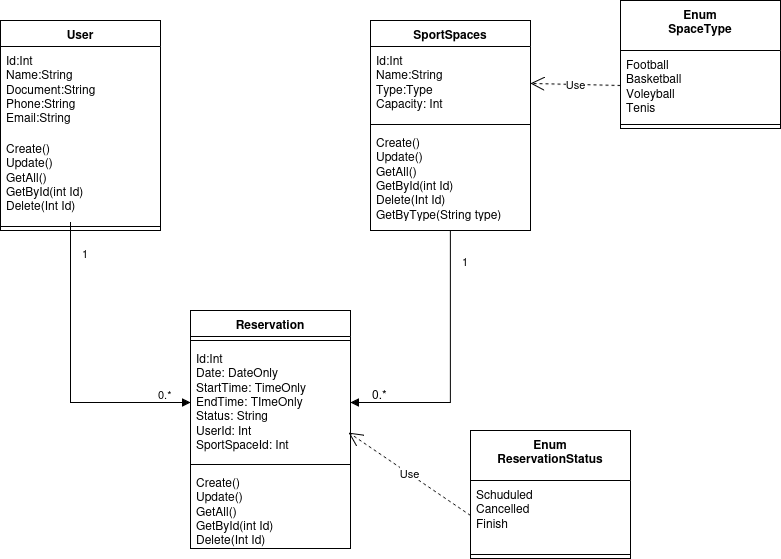

The diagram above was exported from draw.io. Its source (the exported page's mxGraphModel, read from the mxfile embedded in the PNG):
<mxGraphModel dx="1294" dy="795" grid="1" gridSize="10" guides="1" tooltips="1" connect="1" arrows="1" fold="1" page="1" pageScale="1" pageWidth="827" pageHeight="1169" math="0" shadow="0">
  <root>
    <mxCell id="0" />
    <mxCell id="1" parent="0" />
    <mxCell id="HGD5xZdmyiyUqr-g8-4G-1" parent="1" style="swimlane;fontStyle=1;align=center;verticalAlign=top;childLayout=stackLayout;horizontal=1;startSize=26;horizontalStack=0;resizeParent=1;resizeParentMax=0;resizeLast=0;collapsible=1;marginBottom=0;whiteSpace=wrap;html=1;" value="User" vertex="1">
      <mxGeometry height="210" width="160" x="90" y="120" as="geometry" />
    </mxCell>
    <mxCell id="HGD5xZdmyiyUqr-g8-4G-2" parent="HGD5xZdmyiyUqr-g8-4G-1" style="text;strokeColor=none;fillColor=none;align=left;verticalAlign=top;spacingLeft=4;spacingRight=4;overflow=hidden;rotatable=0;points=[[0,0.5],[1,0.5]];portConstraint=eastwest;whiteSpace=wrap;html=1;" value="&lt;div&gt;Id:Int&lt;/div&gt;&lt;div&gt;Name:String&lt;/div&gt;&lt;div&gt;Document:String&lt;/div&gt;&lt;div&gt;Phone:String&lt;/div&gt;&lt;div&gt;Email:String&lt;/div&gt;&lt;div&gt;&lt;br&gt;&lt;/div&gt;" vertex="1">
      <mxGeometry height="88" width="160" y="26" as="geometry" />
    </mxCell>
    <mxCell id="HGD5xZdmyiyUqr-g8-4G-4" parent="HGD5xZdmyiyUqr-g8-4G-1" style="text;strokeColor=none;fillColor=none;align=left;verticalAlign=top;spacingLeft=4;spacingRight=4;overflow=hidden;rotatable=0;points=[[0,0.5],[1,0.5]];portConstraint=eastwest;whiteSpace=wrap;html=1;" value="&lt;div&gt;Create()&lt;/div&gt;&lt;div&gt;Update()&lt;/div&gt;&lt;div&gt;GetAll()&lt;/div&gt;&lt;div&gt;GetById(int Id)&lt;/div&gt;&lt;div&gt;Delete(Int Id)&lt;/div&gt;" vertex="1">
      <mxGeometry height="88" width="160" y="114" as="geometry" />
    </mxCell>
    <mxCell id="HGD5xZdmyiyUqr-g8-4G-3" parent="HGD5xZdmyiyUqr-g8-4G-1" style="line;strokeWidth=1;fillColor=none;align=left;verticalAlign=middle;spacingTop=-1;spacingLeft=3;spacingRight=3;rotatable=0;labelPosition=right;points=[];portConstraint=eastwest;strokeColor=inherit;" value="" vertex="1">
      <mxGeometry height="8" width="160" y="202" as="geometry" />
    </mxCell>
    <mxCell id="HGD5xZdmyiyUqr-g8-4G-5" parent="1" style="swimlane;fontStyle=1;align=center;verticalAlign=top;childLayout=stackLayout;horizontal=1;startSize=26;horizontalStack=0;resizeParent=1;resizeParentMax=0;resizeLast=0;collapsible=1;marginBottom=0;whiteSpace=wrap;html=1;" value="SportSpaces" vertex="1">
      <mxGeometry height="210" width="160" x="460" y="120" as="geometry" />
    </mxCell>
    <mxCell id="HGD5xZdmyiyUqr-g8-4G-6" parent="HGD5xZdmyiyUqr-g8-4G-5" style="text;strokeColor=none;fillColor=none;align=left;verticalAlign=top;spacingLeft=4;spacingRight=4;overflow=hidden;rotatable=0;points=[[0,0.5],[1,0.5]];portConstraint=eastwest;whiteSpace=wrap;html=1;" value="&lt;div&gt;Id:Int&lt;/div&gt;&lt;div&gt;Name:String&lt;/div&gt;&lt;div&gt;Type:Type&lt;/div&gt;&lt;div&gt;Capacity: Int&lt;/div&gt;" vertex="1">
      <mxGeometry height="74" width="160" y="26" as="geometry" />
    </mxCell>
    <mxCell id="HGD5xZdmyiyUqr-g8-4G-7" parent="HGD5xZdmyiyUqr-g8-4G-5" style="line;strokeWidth=1;fillColor=none;align=left;verticalAlign=middle;spacingTop=-1;spacingLeft=3;spacingRight=3;rotatable=0;labelPosition=right;points=[];portConstraint=eastwest;strokeColor=inherit;" value="" vertex="1">
      <mxGeometry height="8" width="160" y="100" as="geometry" />
    </mxCell>
    <mxCell id="HGD5xZdmyiyUqr-g8-4G-8" parent="HGD5xZdmyiyUqr-g8-4G-5" style="text;strokeColor=none;fillColor=none;align=left;verticalAlign=top;spacingLeft=4;spacingRight=4;overflow=hidden;rotatable=0;points=[[0,0.5],[1,0.5]];portConstraint=eastwest;whiteSpace=wrap;html=1;" value="&lt;div&gt;Create()&lt;/div&gt;&lt;div&gt;Update()&lt;/div&gt;&lt;div&gt;GetAll()&lt;/div&gt;&lt;div&gt;GetById(int Id)&lt;/div&gt;&lt;div&gt;Delete(Int Id)&lt;/div&gt;&lt;div&gt;GetByType(String type)&lt;/div&gt;" vertex="1">
      <mxGeometry height="102" width="160" y="108" as="geometry" />
    </mxCell>
    <mxCell id="HGD5xZdmyiyUqr-g8-4G-9" parent="1" style="swimlane;fontStyle=1;align=center;verticalAlign=top;childLayout=stackLayout;horizontal=1;startSize=26;horizontalStack=0;resizeParent=1;resizeParentMax=0;resizeLast=0;collapsible=1;marginBottom=0;whiteSpace=wrap;html=1;" value="Reservation" vertex="1">
      <mxGeometry height="238" width="160" x="280" y="410" as="geometry" />
    </mxCell>
    <mxCell id="HGD5xZdmyiyUqr-g8-4G-11" parent="HGD5xZdmyiyUqr-g8-4G-9" style="line;strokeWidth=1;fillColor=none;align=left;verticalAlign=middle;spacingTop=-1;spacingLeft=3;spacingRight=3;rotatable=0;labelPosition=right;points=[];portConstraint=eastwest;strokeColor=inherit;" value="" vertex="1">
      <mxGeometry height="8" width="160" y="26" as="geometry" />
    </mxCell>
    <mxCell id="HGD5xZdmyiyUqr-g8-4G-10" parent="HGD5xZdmyiyUqr-g8-4G-9" style="text;strokeColor=none;fillColor=none;align=left;verticalAlign=top;spacingLeft=4;spacingRight=4;overflow=hidden;rotatable=0;points=[[0,0.5],[1,0.5]];portConstraint=eastwest;whiteSpace=wrap;html=1;" value="&lt;div&gt;Id:Int&lt;/div&gt;&lt;div&gt;Date: DateOnly&lt;/div&gt;&lt;div&gt;StartTime: TimeOnly&lt;/div&gt;&lt;div&gt;EndTime: TImeOnly&lt;/div&gt;&lt;div&gt;Status: String&lt;/div&gt;&lt;div&gt;UserId: Int&lt;/div&gt;&lt;div&gt;SportSpaceId: Int&amp;nbsp;&lt;/div&gt;" vertex="1">
      <mxGeometry height="116" width="160" y="34" as="geometry" />
    </mxCell>
    <mxCell id="HGD5xZdmyiyUqr-g8-4G-19" parent="HGD5xZdmyiyUqr-g8-4G-9" style="line;strokeWidth=1;fillColor=none;align=left;verticalAlign=middle;spacingTop=-1;spacingLeft=3;spacingRight=3;rotatable=0;labelPosition=right;points=[];portConstraint=eastwest;strokeColor=inherit;" value="" vertex="1">
      <mxGeometry height="8" width="160" y="150" as="geometry" />
    </mxCell>
    <mxCell id="HGD5xZdmyiyUqr-g8-4G-12" parent="HGD5xZdmyiyUqr-g8-4G-9" style="text;strokeColor=none;fillColor=none;align=left;verticalAlign=top;spacingLeft=4;spacingRight=4;overflow=hidden;rotatable=0;points=[[0,0.5],[1,0.5]];portConstraint=eastwest;whiteSpace=wrap;html=1;" value="&lt;div&gt;Create()&lt;/div&gt;&lt;div&gt;Update()&lt;/div&gt;&lt;div&gt;GetAll()&lt;/div&gt;&lt;div&gt;GetById(int Id)&lt;/div&gt;&lt;div&gt;Delete(Int Id)&lt;/div&gt;" vertex="1">
      <mxGeometry height="80" width="160" y="158" as="geometry" />
    </mxCell>
    <mxCell id="HGD5xZdmyiyUqr-g8-4G-21" edge="1" parent="1" source="HGD5xZdmyiyUqr-g8-4G-4" style="endArrow=block;endFill=1;html=1;edgeStyle=orthogonalEdgeStyle;align=left;verticalAlign=top;rounded=0;exitX=0.438;exitY=1;exitDx=0;exitDy=0;exitPerimeter=0;entryX=0;entryY=0.5;entryDx=0;entryDy=0;" target="HGD5xZdmyiyUqr-g8-4G-10" value="">
      <mxGeometry relative="1" x="-1" as="geometry">
        <mxPoint x="129.99999999999994" y="370.00199999999995" as="sourcePoint" />
        <mxPoint x="233.92000000000002" y="539.01" as="targetPoint" />
      </mxGeometry>
    </mxCell>
    <mxCell id="HGD5xZdmyiyUqr-g8-4G-22" connectable="0" parent="HGD5xZdmyiyUqr-g8-4G-21" style="edgeLabel;resizable=0;html=1;align=left;verticalAlign=bottom;" value="1" vertex="1">
      <mxGeometry relative="1" x="-1" as="geometry">
        <mxPoint x="10" y="40" as="offset" />
      </mxGeometry>
    </mxCell>
    <mxCell id="HGD5xZdmyiyUqr-g8-4G-23" connectable="0" parent="1" style="edgeLabel;resizable=0;html=1;align=left;verticalAlign=bottom;" value="0.*" vertex="1">
      <mxGeometry x="270" y="480" as="geometry">
        <mxPoint x="-24" y="23" as="offset" />
      </mxGeometry>
    </mxCell>
    <mxCell id="HGD5xZdmyiyUqr-g8-4G-24" edge="1" parent="1" source="HGD5xZdmyiyUqr-g8-4G-5" style="endArrow=block;endFill=1;html=1;edgeStyle=orthogonalEdgeStyle;align=left;verticalAlign=top;rounded=0;exitX=0.5;exitY=1;exitDx=0;exitDy=0;" target="HGD5xZdmyiyUqr-g8-4G-10" value="">
      <mxGeometry relative="1" x="-1" as="geometry">
        <mxPoint x="530" y="450" as="sourcePoint" />
        <mxPoint x="650" y="630" as="targetPoint" />
      </mxGeometry>
    </mxCell>
    <mxCell id="HGD5xZdmyiyUqr-g8-4G-25" connectable="0" parent="HGD5xZdmyiyUqr-g8-4G-24" style="edgeLabel;resizable=0;html=1;align=left;verticalAlign=bottom;" value="1" vertex="1">
      <mxGeometry relative="1" x="-1" as="geometry">
        <mxPoint x="10" y="40" as="offset" />
      </mxGeometry>
    </mxCell>
    <mxCell id="HGD5xZdmyiyUqr-g8-4G-26" parent="1" style="text;whiteSpace=wrap;html=1;" value="0.*" vertex="1">
      <mxGeometry height="50" width="70" x="460" y="480" as="geometry" />
    </mxCell>
    <mxCell id="HGD5xZdmyiyUqr-g8-4G-27" edge="1" parent="1" source="HGD5xZdmyiyUqr-g8-4G-29" style="endArrow=open;endSize=12;dashed=1;html=1;rounded=0;entryX=1;entryY=0.5;entryDx=0;entryDy=0;exitX=0;exitY=0.5;exitDx=0;exitDy=0;" target="HGD5xZdmyiyUqr-g8-4G-6" value="Use">
      <mxGeometry relative="1" width="160" as="geometry">
        <mxPoint x="590" y="530" as="sourcePoint" />
        <mxPoint x="750" y="530" as="targetPoint" />
      </mxGeometry>
    </mxCell>
    <mxCell id="HGD5xZdmyiyUqr-g8-4G-28" parent="1" style="swimlane;fontStyle=1;align=center;verticalAlign=top;childLayout=stackLayout;horizontal=1;startSize=50;horizontalStack=0;resizeParent=1;resizeParentMax=0;resizeLast=0;collapsible=1;marginBottom=0;whiteSpace=wrap;html=1;" value="&lt;div&gt;Enum&lt;/div&gt;&lt;div&gt;SpaceType&lt;/div&gt;" vertex="1">
      <mxGeometry height="128" width="160" x="710" y="100" as="geometry" />
    </mxCell>
    <mxCell id="HGD5xZdmyiyUqr-g8-4G-29" parent="HGD5xZdmyiyUqr-g8-4G-28" style="text;strokeColor=none;fillColor=none;align=left;verticalAlign=top;spacingLeft=4;spacingRight=4;overflow=hidden;rotatable=0;points=[[0,0.5],[1,0.5]];portConstraint=eastwest;whiteSpace=wrap;html=1;" value="&lt;div&gt;Football&lt;/div&gt;&lt;div&gt;Basketball&lt;/div&gt;&lt;div&gt;Voleyball&lt;/div&gt;&lt;div&gt;Tenis&lt;/div&gt;&lt;div&gt;&lt;br&gt;&lt;/div&gt;" vertex="1">
      <mxGeometry height="70" width="160" y="50" as="geometry" />
    </mxCell>
    <mxCell id="HGD5xZdmyiyUqr-g8-4G-30" parent="HGD5xZdmyiyUqr-g8-4G-28" style="line;strokeWidth=1;fillColor=none;align=left;verticalAlign=middle;spacingTop=-1;spacingLeft=3;spacingRight=3;rotatable=0;labelPosition=right;points=[];portConstraint=eastwest;strokeColor=inherit;" value="" vertex="1">
      <mxGeometry height="8" width="160" y="120" as="geometry" />
    </mxCell>
    <mxCell id="HGD5xZdmyiyUqr-g8-4G-32" edge="1" parent="1" source="HGD5xZdmyiyUqr-g8-4G-34" style="endArrow=open;endSize=12;dashed=1;html=1;rounded=0;entryX=0.988;entryY=0.759;entryDx=0;entryDy=0;exitX=0;exitY=0.5;exitDx=0;exitDy=0;entryPerimeter=0;" target="HGD5xZdmyiyUqr-g8-4G-10" value="Use">
      <mxGeometry relative="1" width="160" as="geometry">
        <mxPoint x="500" y="1040" as="sourcePoint" />
        <mxPoint x="530" y="693" as="targetPoint" />
      </mxGeometry>
    </mxCell>
    <mxCell id="HGD5xZdmyiyUqr-g8-4G-33" parent="1" style="swimlane;fontStyle=1;align=center;verticalAlign=top;childLayout=stackLayout;horizontal=1;startSize=50;horizontalStack=0;resizeParent=1;resizeParentMax=0;resizeLast=0;collapsible=1;marginBottom=0;whiteSpace=wrap;html=1;" value="&lt;div&gt;Enum&lt;/div&gt;&lt;div&gt;ReservationStatus&lt;/div&gt;" vertex="1">
      <mxGeometry height="128" width="160" x="560" y="530" as="geometry" />
    </mxCell>
    <mxCell id="HGD5xZdmyiyUqr-g8-4G-34" parent="HGD5xZdmyiyUqr-g8-4G-33" style="text;strokeColor=none;fillColor=none;align=left;verticalAlign=top;spacingLeft=4;spacingRight=4;overflow=hidden;rotatable=0;points=[[0,0.5],[1,0.5]];portConstraint=eastwest;whiteSpace=wrap;html=1;" value="&lt;div&gt;Schuduled&lt;/div&gt;&lt;div&gt;Cancelled&lt;/div&gt;&lt;div&gt;Finish&lt;/div&gt;&lt;div&gt;&lt;br&gt;&lt;/div&gt;" vertex="1">
      <mxGeometry height="70" width="160" y="50" as="geometry" />
    </mxCell>
    <mxCell id="HGD5xZdmyiyUqr-g8-4G-35" parent="HGD5xZdmyiyUqr-g8-4G-33" style="line;strokeWidth=1;fillColor=none;align=left;verticalAlign=middle;spacingTop=-1;spacingLeft=3;spacingRight=3;rotatable=0;labelPosition=right;points=[];portConstraint=eastwest;strokeColor=inherit;" value="" vertex="1">
      <mxGeometry height="8" width="160" y="120" as="geometry" />
    </mxCell>
  </root>
</mxGraphModel>